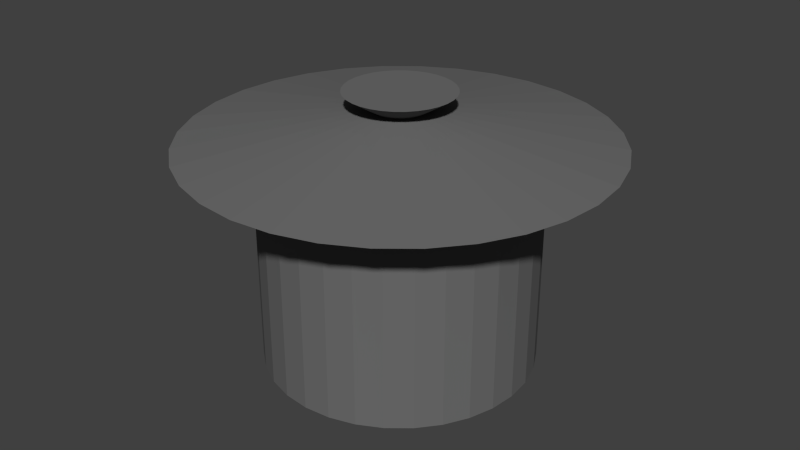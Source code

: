 # Source: AM-pot.blend  (saved by Blender 2.75.0; exported with 4.5.12 LTS)
import bpy
from mathutils import Matrix  # noqa: F401  (used for matrix-valued properties, if any)

bpy.ops.wm.read_factory_settings(use_empty=True)
scene = bpy.context.scene
scene.name = 'Scene'

# ---- collections
col_collection_1 = bpy.data.collections.new('Collection 1'); scene.collection.children.link(col_collection_1)

# ---- materials (node trees are filled in below, after node groups)
mat_grey = bpy.data.materials.new('grey')
mat_grey.alpha_threshold = 0.0
mat_grey.roughness = 0.5

# ---- material node trees
mat_grey.use_nodes = True; mat_grey.node_tree.nodes.clear()
_N = mat_grey.node_tree.nodes; _L = mat_grey.node_tree.links
n0 = _N.new('ShaderNodeOutputMaterial'); n0.name = 'Material Output'; n0.location = (300, 300)
n1 = _N.new('ShaderNodeBsdfDiffuse'); n1.name = 'Diffuse BSDF'; n1.location = (10, 300)
n1.inputs[0].default_value = (0.1523, 0.1523, 0.1523, 1.0)
_L.new(n1.outputs[0], n0.inputs[0])
n0.is_active_output = True

# ---- world
world_world = bpy.data.worlds.new('World'); scene.world = world_world
world_world.color = (0.05088, 0.05088, 0.05088)
world_world.use_sun_shadow = False
world_world.sun_shadow_jitter_overblur = 0.0
world_world.cycles.sampling_method = 'MANUAL'
world_world.cycles.sample_map_resolution = 256

# ---- meshes
me_cylinder = bpy.data.meshes.new('Cylinder')
me_cylinder.from_pydata([(0.0, 1.0, -1.0), (0.0, 1.0, 1.0), (0.1951, 0.9808, -1.0), (0.1951, 0.9808, 1.0), (0.3827, 0.9239, -1.0), (0.3827, 0.9239, 1.0), (0.5556, 0.8315, -1.0), (0.5556, 0.8315, 1.0), (0.7071, 0.7071, -1.0), (0.7071, 0.7071, 1.0), (0.8315, 0.5556, -1.0), (0.8315, 0.5556, 1.0), (0.9239, 0.3827, -1.0), (0.9239, 0.3827, 1.0), (0.9808, 0.1951, -1.0), (0.9808, 0.1951, 1.0), (1.0, 7.55e-08, -1.0), (1.0, 7.55e-08, 1.0), (0.9808, -0.1951, -1.0), (0.9808, -0.1951, 1.0), (0.9239, -0.3827, -1.0), (0.9239, -0.3827, 1.0), (0.8315, -0.5556, -1.0), (0.8315, -0.5556, 1.0), (0.7071, -0.7071, -1.0), (0.7071, -0.7071, 1.0), (0.5556, -0.8315, -1.0), (0.5556, -0.8315, 1.0), (0.3827, -0.9239, -1.0), (0.3827, -0.9239, 1.0), (0.1951, -0.9808, -1.0), (0.1951, -0.9808, 1.0), (-3.258e-07, -1.0, -1.0), (-3.258e-07, -1.0, 1.0), (-0.1951, -0.9808, -1.0), (-0.1951, -0.9808, 1.0), (-0.3827, -0.9239, -1.0), (-0.3827, -0.9239, 1.0), (-0.5556, -0.8315, -1.0), (-0.5556, -0.8315, 1.0), (-0.7071, -0.7071, -1.0), (-0.7071, -0.7071, 1.0), (-0.8315, -0.5556, -1.0), (-0.8315, -0.5556, 1.0), (-0.9239, -0.3827, -1.0), (-0.9239, -0.3827, 1.0), (-0.9808, -0.1951, -1.0), (-0.9808, -0.1951, 1.0), (-1.0, 9.656e-07, -1.0), (-1.0, 9.656e-07, 1.0), (-0.9808, 0.1951, -1.0), (-0.9808, 0.1951, 1.0), (-0.9239, 0.3827, -1.0), (-0.9239, 0.3827, 1.0), (-0.8315, 0.5556, -1.0), (-0.8315, 0.5556, 1.0), (-0.7071, 0.7071, -1.0), (-0.7071, 0.7071, 1.0), (-0.5556, 0.8315, -1.0), (-0.5556, 0.8315, 1.0), (-0.3827, 0.9239, -1.0), (-0.3827, 0.9239, 1.0), (-0.1951, 0.9808, -1.0), (-0.1951, 0.9808, 1.0), (0.2996, 1.506, 1.049), (-6.361e-08, 1.536, 1.049), (0.5877, 1.419, 1.049), (0.8532, 1.277, 1.049), (1.086, 1.086, 1.049), (1.277, 0.8532, 1.049), (1.419, 0.5877, 1.049), (1.506, 0.2996, 1.049), (1.536, -3.672e-08, 1.049), (1.506, -0.2996, 1.049), (1.419, -0.5877, 1.049), (1.277, -0.8532, 1.049), (1.086, -1.086, 1.049), (0.8532, -1.277, 1.049), (0.5877, -1.419, 1.049), (0.2996, -1.506, 1.049), (-5.64e-07, -1.536, 1.049), (-0.2996, -1.506, 1.049), (-0.5877, -1.419, 1.049), (-0.8532, -1.277, 1.049), (-1.086, -1.086, 1.049), (-1.277, -0.8532, 1.049), (-1.419, -0.5877, 1.049), (-1.506, -0.2996, 1.049), (-1.536, 1.33e-06, 1.049), (-1.506, 0.2996, 1.049), (-1.419, 0.5877, 1.049), (-1.277, 0.8532, 1.049), (-1.086, 1.086, 1.049), (-0.8532, 1.277, 1.049), (-0.5877, 1.419, 1.049), (-0.2996, 1.506, 1.049), (0.03682, 0.1851, 1.34), (3.412e-08, 0.1887, 1.34), (0.07223, 0.1744, 1.34), (0.1049, 0.1569, 1.34), (0.1335, 0.1335, 1.34), (0.1569, 0.1049, 1.34), (0.1744, 0.07223, 1.34), (0.1851, 0.03682, 1.34), (0.1887, 2.854e-07, 1.34), (0.1851, -0.03682, 1.34), (0.1744, -0.07223, 1.34), (0.1569, -0.1049, 1.34), (0.1335, -0.1335, 1.34), (0.1049, -0.1569, 1.34), (0.07223, -0.1744, 1.34), (0.03682, -0.1851, 1.34), (-2.738e-08, -0.1887, 1.34), (-0.03682, -0.1851, 1.34), (-0.07223, -0.1744, 1.34), (-0.1049, -0.1569, 1.34), (-0.1335, -0.1335, 1.34), (-0.1569, -0.1049, 1.34), (-0.1744, -0.07223, 1.34), (-0.1851, -0.03682, 1.34), (-0.1887, 4.534e-07, 1.34), (-0.1851, 0.03682, 1.34), (-0.1744, 0.07223, 1.34), (-0.1569, 0.1049, 1.34), (-0.1335, 0.1335, 1.34), (-0.1049, 0.1569, 1.34), (-0.07223, 0.1744, 1.34), (-0.03682, 0.1851, 1.34), (0.07687, 0.3864, 1.501), (1.963e-09, 0.394, 1.501), (0.1508, 0.364, 1.501), (0.2189, 0.3276, 1.501), (0.2786, 0.2786, 1.501), (0.3276, 0.2189, 1.501), (0.364, 0.1508, 1.501), (0.3864, 0.07687, 1.501), (0.394, 2.346e-07, 1.501), (0.3864, -0.07687, 1.501), (0.364, -0.1508, 1.501), (0.3276, -0.2189, 1.501), (0.2786, -0.2786, 1.501), (0.2189, -0.3276, 1.501), (0.1508, -0.364, 1.501), (0.07687, -0.3864, 1.501), (-1.264e-07, -0.394, 1.501), (-0.07687, -0.3864, 1.501), (-0.1508, -0.364, 1.501), (-0.2189, -0.3276, 1.501), (-0.2786, -0.2786, 1.501), (-0.3276, -0.2189, 1.501), (-0.364, -0.1508, 1.501), (-0.3864, -0.07687, 1.501), (-0.394, 5.854e-07, 1.501), (-0.3864, 0.07687, 1.501), (-0.364, 0.1508, 1.501), (-0.3276, 0.2189, 1.501), (-0.2786, 0.2786, 1.501), (-0.2189, 0.3276, 1.501), (-0.1508, 0.364, 1.501), (-0.07687, 0.3864, 1.501)], [], [(0, 1, 3, 2), (2, 3, 5, 4), (4, 5, 7, 6), (6, 7, 9, 8), (8, 9, 11, 10), (10, 11, 13, 12), (12, 13, 15, 14), (14, 15, 17, 16), (16, 17, 19, 18), (18, 19, 21, 20), (20, 21, 23, 22), (22, 23, 25, 24), (24, 25, 27, 26), (26, 27, 29, 28), (28, 29, 31, 30), (30, 31, 33, 32), (32, 33, 35, 34), (34, 35, 37, 36), (36, 37, 39, 38), (38, 39, 41, 40), (40, 41, 43, 42), (42, 43, 45, 44), (44, 45, 47, 46), (46, 47, 49, 48), (48, 49, 51, 50), (50, 51, 53, 52), (52, 53, 55, 54), (54, 55, 57, 56), (56, 57, 59, 58), (58, 59, 61, 60), (45, 43, 85, 86), (62, 63, 1, 0), (60, 61, 63, 62), (0, 2, 4, 6, 8, 10, 12, 14, 16, 18, 20, 22, 24, 26, 28, 30, 32, 34, 36, 38, 40, 42, 44, 46, 48, 50, 52, 54, 56, 58, 60, 62), (88, 87, 119, 120), (63, 61, 94, 95), (19, 17, 72, 73), (37, 35, 81, 82), (55, 53, 90, 91), (11, 9, 68, 69), (29, 27, 77, 78), (47, 45, 86, 87), (3, 1, 65, 64), (1, 63, 95, 65), (21, 19, 73, 74), (39, 37, 82, 83), (57, 55, 91, 92), (13, 11, 69, 70), (31, 29, 78, 79), (49, 47, 87, 88), (5, 3, 64, 66), (23, 21, 74, 75), (41, 39, 83, 84), (59, 57, 92, 93), (15, 13, 70, 71), (33, 31, 79, 80), (51, 49, 88, 89), (7, 5, 66, 67), (25, 23, 75, 76), (43, 41, 84, 85), (61, 59, 93, 94), (17, 15, 71, 72), (35, 33, 80, 81), (53, 51, 89, 90), (9, 7, 67, 68), (27, 25, 76, 77), (123, 122, 154, 155), (75, 74, 106, 107), (89, 88, 120, 121), (76, 75, 107, 108), (90, 89, 121, 122), (77, 76, 108, 109), (91, 90, 122, 123), (78, 77, 109, 110), (64, 65, 97, 96), (92, 91, 123, 124), (79, 78, 110, 111), (66, 64, 96, 98), (93, 92, 124, 125), (80, 79, 111, 112), (67, 66, 98, 99), (94, 93, 125, 126), (81, 80, 112, 113), (68, 67, 99, 100), (95, 94, 126, 127), (82, 81, 113, 114), (69, 68, 100, 101), (65, 95, 127, 97), (83, 82, 114, 115), (70, 69, 101, 102), (84, 83, 115, 116), (71, 70, 102, 103), (85, 84, 116, 117), (72, 71, 103, 104), (86, 85, 117, 118), (73, 72, 104, 105), (87, 86, 118, 119), (74, 73, 105, 106), (128, 129, 159, 158, 157, 156, 155, 154, 153, 152, 151, 150, 149, 148, 147, 146, 145, 144, 143, 142, 141, 140, 139, 138, 137, 136, 135, 134, 133, 132, 131, 130), (110, 109, 141, 142), (96, 97, 129, 128), (124, 123, 155, 156), (111, 110, 142, 143), (98, 96, 128, 130), (125, 124, 156, 157), (112, 111, 143, 144), (99, 98, 130, 131), (126, 125, 157, 158), (113, 112, 144, 145), (100, 99, 131, 132), (127, 126, 158, 159), (114, 113, 145, 146), (101, 100, 132, 133), (97, 127, 159, 129), (115, 114, 146, 147), (102, 101, 133, 134), (116, 115, 147, 148), (103, 102, 134, 135), (117, 116, 148, 149), (104, 103, 135, 136), (118, 117, 149, 150), (105, 104, 136, 137), (119, 118, 150, 151), (106, 105, 137, 138), (120, 119, 151, 152), (107, 106, 138, 139), (121, 120, 152, 153), (108, 107, 139, 140), (122, 121, 153, 154), (109, 108, 140, 141)])
me_cylinder.materials.append(mat_grey)
me_cylinder.use_remesh_preserve_volume = False
me_cylinder.use_remesh_preserve_attributes = False
me_cylinder.use_mirror_vertex_groups = False
me_cylinder.update()

# ---- objects
ob_cylinder = bpy.data.objects.new('Cylinder', me_cylinder)

# ---- transforms, parenting, visibility, modifiers, constraints
ob_cylinder.location = (0.0, 0.0, 0.2552)
ob_cylinder.scale = (0.4376, 0.4376, 0.3486)
ob_cylinder.lineart.crease_threshold = 0.0

# ---- collection membership
col_collection_1.objects.link(ob_cylinder)

# ---- scene / render settings (as saved in the file)
scene.frame_start = 1; scene.frame_end = 250; scene.frame_set(1)
scene.render.engine = 'CYCLES'
scene.render.resolution_percentage = 50
scene.render.dither_intensity = 0.0
scene.cycles.use_denoising = False
scene.cycles.samples = 10
scene.cycles.sampling_pattern = 'TABULATED_SOBOL'
scene.cycles.light_sampling_threshold = 0.0
scene.cycles.use_adaptive_sampling = False
scene.cycles.use_light_tree = False
scene.cycles.blur_glossy = 0.0
scene.cycles.pixel_filter_type = 'GAUSSIAN'
scene.cycles.sample_clamp_indirect = 0.0
scene.view_settings.view_transform = 'Standard'
bpy.context.view_layer.update()

# ---- added for rendering (the .blend has no active camera and no usable light): camera, sun
cam_auto = bpy.data.cameras.new('AutoCamera')
cam_auto.lens = 50.0
cam_auto.sensor_width = 36.0
cam_auto.clip_end = 1000.0
ob_auto_camera = bpy.data.objects.new('AutoCamera', cam_auto)
scene.collection.objects.link(ob_auto_camera)
ob_auto_camera.location = (1.93489, -2.32187, 1.89037)
ob_auto_camera.rotation_euler = (1.09748, -7.21219e-08, 0.694738)
scene.camera = ob_auto_camera
light_auto_sun = bpy.data.lights.new('AutoSun', 'SUN')
light_auto_sun.energy = 3.0
light_auto_sun.angle = 0.0523599
ob_auto_sun = bpy.data.objects.new('AutoSun', light_auto_sun)
scene.collection.objects.link(ob_auto_sun)
ob_auto_sun.rotation_euler = (0.872665, 0.174533, 0.523599)
bpy.context.view_layer.update()
